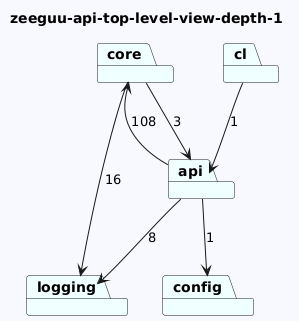

The diagram above was rendered by PlantUML. Its source (embedded in the PNG):
@startuml
skinparam backgroundColor GhostWhite
title zeeguu-api-top-level-view-depth-1
package "core" #Azure
package "cl" #Azure
package "api" #Azure
package "logging" #Azure
package "config" #Azure
"core"-->"logging"  : 16
"core"-->"api"  : 3
"cl"-->"api"  : 1
"api"-->"logging"  : 8
"api"-->"config"  : 1
"api"-->"core"  : 108
@enduml